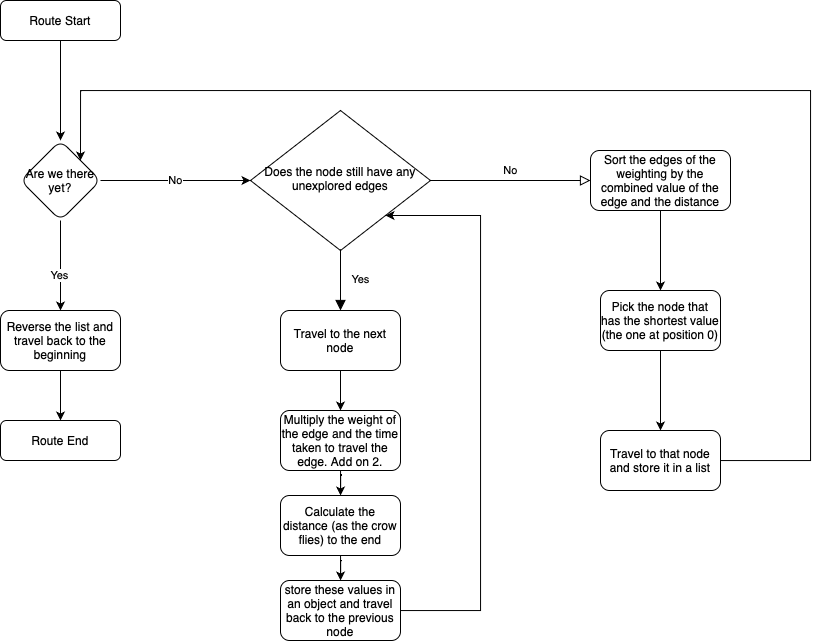

The diagram above was exported from draw.io. Its source (the exported page's mxGraphModel, read from the mxfile embedded in the PNG):
<mxGraphModel dx="1863" dy="623" grid="1" gridSize="10" guides="1" tooltips="1" connect="1" arrows="1" fold="1" page="1" pageScale="1" pageWidth="827" pageHeight="1169" math="0" shadow="0">
  <root>
    <mxCell id="WIyWlLk6GJQsqaUBKTNV-0" />
    <mxCell id="WIyWlLk6GJQsqaUBKTNV-1" parent="WIyWlLk6GJQsqaUBKTNV-0" />
    <mxCell id="e6yfS7RpT6zwBvRl_D4--22" value="" style="edgeStyle=orthogonalEdgeStyle;rounded=0;orthogonalLoop=1;jettySize=auto;html=1;" edge="1" parent="WIyWlLk6GJQsqaUBKTNV-1" source="WIyWlLk6GJQsqaUBKTNV-3" target="e6yfS7RpT6zwBvRl_D4--21">
      <mxGeometry relative="1" as="geometry" />
    </mxCell>
    <mxCell id="WIyWlLk6GJQsqaUBKTNV-3" value="Route Start" style="rounded=1;whiteSpace=wrap;html=1;fontSize=12;glass=0;strokeWidth=1;shadow=0;" parent="WIyWlLk6GJQsqaUBKTNV-1" vertex="1">
      <mxGeometry x="-120" y="30" width="120" height="40" as="geometry" />
    </mxCell>
    <mxCell id="WIyWlLk6GJQsqaUBKTNV-4" value="Yes" style="rounded=0;html=1;jettySize=auto;orthogonalLoop=1;fontSize=11;endArrow=block;endFill=1;endSize=8;strokeWidth=1;shadow=0;labelBackgroundColor=none;edgeStyle=orthogonalEdgeStyle;" parent="WIyWlLk6GJQsqaUBKTNV-1" source="WIyWlLk6GJQsqaUBKTNV-6" target="e6yfS7RpT6zwBvRl_D4--2" edge="1">
      <mxGeometry y="20" relative="1" as="geometry">
        <mxPoint as="offset" />
        <mxPoint x="220" y="330" as="targetPoint" />
      </mxGeometry>
    </mxCell>
    <mxCell id="WIyWlLk6GJQsqaUBKTNV-5" value="No" style="edgeStyle=orthogonalEdgeStyle;rounded=0;html=1;jettySize=auto;orthogonalLoop=1;fontSize=11;endArrow=block;endFill=0;endSize=8;strokeWidth=1;shadow=0;labelBackgroundColor=none;" parent="WIyWlLk6GJQsqaUBKTNV-1" source="WIyWlLk6GJQsqaUBKTNV-6" target="WIyWlLk6GJQsqaUBKTNV-7" edge="1">
      <mxGeometry y="10" relative="1" as="geometry">
        <mxPoint as="offset" />
      </mxGeometry>
    </mxCell>
    <mxCell id="WIyWlLk6GJQsqaUBKTNV-6" value="Does the node still have any unexplored edges" style="rhombus;whiteSpace=wrap;html=1;shadow=0;fontFamily=Helvetica;fontSize=12;align=center;strokeWidth=1;spacing=6;spacingTop=-4;" parent="WIyWlLk6GJQsqaUBKTNV-1" vertex="1">
      <mxGeometry x="130" y="140" width="180" height="140" as="geometry" />
    </mxCell>
    <mxCell id="e6yfS7RpT6zwBvRl_D4--15" value="" style="edgeStyle=orthogonalEdgeStyle;rounded=0;orthogonalLoop=1;jettySize=auto;html=1;" edge="1" parent="WIyWlLk6GJQsqaUBKTNV-1" source="WIyWlLk6GJQsqaUBKTNV-7" target="e6yfS7RpT6zwBvRl_D4--14">
      <mxGeometry relative="1" as="geometry" />
    </mxCell>
    <mxCell id="WIyWlLk6GJQsqaUBKTNV-7" value="Sort the edges of the weighting by the combined value of the edge and the distance" style="rounded=1;whiteSpace=wrap;html=1;fontSize=12;glass=0;strokeWidth=1;shadow=0;" parent="WIyWlLk6GJQsqaUBKTNV-1" vertex="1">
      <mxGeometry x="470" y="180" width="140" height="60" as="geometry" />
    </mxCell>
    <mxCell id="WIyWlLk6GJQsqaUBKTNV-11" value="Route End" style="rounded=1;whiteSpace=wrap;html=1;fontSize=12;glass=0;strokeWidth=1;shadow=0;" parent="WIyWlLk6GJQsqaUBKTNV-1" vertex="1">
      <mxGeometry x="-120" y="450" width="120" height="40" as="geometry" />
    </mxCell>
    <mxCell id="e6yfS7RpT6zwBvRl_D4--4" style="edgeStyle=orthogonalEdgeStyle;rounded=0;orthogonalLoop=1;jettySize=auto;html=1;" edge="1" parent="WIyWlLk6GJQsqaUBKTNV-1" source="e6yfS7RpT6zwBvRl_D4--2" target="e6yfS7RpT6zwBvRl_D4--5">
      <mxGeometry relative="1" as="geometry">
        <mxPoint x="220" y="440" as="targetPoint" />
      </mxGeometry>
    </mxCell>
    <mxCell id="e6yfS7RpT6zwBvRl_D4--2" value="Travel to the next node" style="rounded=1;whiteSpace=wrap;html=1;" vertex="1" parent="WIyWlLk6GJQsqaUBKTNV-1">
      <mxGeometry x="160" y="340" width="120" height="60" as="geometry" />
    </mxCell>
    <mxCell id="e6yfS7RpT6zwBvRl_D4--7" value="" style="edgeStyle=orthogonalEdgeStyle;rounded=0;orthogonalLoop=1;jettySize=auto;html=1;" edge="1" parent="WIyWlLk6GJQsqaUBKTNV-1" source="e6yfS7RpT6zwBvRl_D4--5" target="e6yfS7RpT6zwBvRl_D4--6">
      <mxGeometry relative="1" as="geometry" />
    </mxCell>
    <mxCell id="e6yfS7RpT6zwBvRl_D4--5" value="Multiply the weight of the edge and the time taken to travel the edge. Add on 2." style="rounded=1;whiteSpace=wrap;html=1;" vertex="1" parent="WIyWlLk6GJQsqaUBKTNV-1">
      <mxGeometry x="160" y="440" width="120" height="60" as="geometry" />
    </mxCell>
    <mxCell id="e6yfS7RpT6zwBvRl_D4--9" value="" style="edgeStyle=orthogonalEdgeStyle;rounded=0;orthogonalLoop=1;jettySize=auto;html=1;" edge="1" parent="WIyWlLk6GJQsqaUBKTNV-1" source="e6yfS7RpT6zwBvRl_D4--6" target="e6yfS7RpT6zwBvRl_D4--8">
      <mxGeometry relative="1" as="geometry" />
    </mxCell>
    <mxCell id="e6yfS7RpT6zwBvRl_D4--6" value="Calculate the distance (as the crow flies) to the end" style="whiteSpace=wrap;html=1;rounded=1;" vertex="1" parent="WIyWlLk6GJQsqaUBKTNV-1">
      <mxGeometry x="160" y="525" width="120" height="60" as="geometry" />
    </mxCell>
    <mxCell id="e6yfS7RpT6zwBvRl_D4--24" style="edgeStyle=orthogonalEdgeStyle;rounded=0;orthogonalLoop=1;jettySize=auto;html=1;entryX=1;entryY=1;entryDx=0;entryDy=0;" edge="1" parent="WIyWlLk6GJQsqaUBKTNV-1" source="e6yfS7RpT6zwBvRl_D4--8" target="WIyWlLk6GJQsqaUBKTNV-6">
      <mxGeometry relative="1" as="geometry">
        <Array as="points">
          <mxPoint x="360" y="640" />
          <mxPoint x="360" y="245" />
        </Array>
      </mxGeometry>
    </mxCell>
    <mxCell id="e6yfS7RpT6zwBvRl_D4--8" value="store these values in an object and travel back to the previous node" style="whiteSpace=wrap;html=1;rounded=1;" vertex="1" parent="WIyWlLk6GJQsqaUBKTNV-1">
      <mxGeometry x="160" y="610" width="120" height="60" as="geometry" />
    </mxCell>
    <mxCell id="e6yfS7RpT6zwBvRl_D4--19" value="" style="edgeStyle=orthogonalEdgeStyle;rounded=0;orthogonalLoop=1;jettySize=auto;html=1;" edge="1" parent="WIyWlLk6GJQsqaUBKTNV-1" source="e6yfS7RpT6zwBvRl_D4--14" target="e6yfS7RpT6zwBvRl_D4--18">
      <mxGeometry relative="1" as="geometry" />
    </mxCell>
    <mxCell id="e6yfS7RpT6zwBvRl_D4--14" value="Pick the node that has the shortest value (the one at position 0)" style="whiteSpace=wrap;html=1;rounded=1;glass=0;strokeWidth=1;shadow=0;" vertex="1" parent="WIyWlLk6GJQsqaUBKTNV-1">
      <mxGeometry x="480" y="320" width="120" height="60" as="geometry" />
    </mxCell>
    <mxCell id="e6yfS7RpT6zwBvRl_D4--25" style="edgeStyle=orthogonalEdgeStyle;rounded=0;orthogonalLoop=1;jettySize=auto;html=1;entryX=1;entryY=0;entryDx=0;entryDy=0;" edge="1" parent="WIyWlLk6GJQsqaUBKTNV-1" source="e6yfS7RpT6zwBvRl_D4--18" target="e6yfS7RpT6zwBvRl_D4--21">
      <mxGeometry relative="1" as="geometry">
        <Array as="points">
          <mxPoint x="690" y="490" />
          <mxPoint x="690" y="120" />
          <mxPoint x="-40" y="120" />
        </Array>
      </mxGeometry>
    </mxCell>
    <mxCell id="e6yfS7RpT6zwBvRl_D4--18" value="Travel to that node and store it in a list" style="whiteSpace=wrap;html=1;rounded=1;glass=0;strokeWidth=1;shadow=0;" vertex="1" parent="WIyWlLk6GJQsqaUBKTNV-1">
      <mxGeometry x="480" y="460" width="120" height="60" as="geometry" />
    </mxCell>
    <mxCell id="e6yfS7RpT6zwBvRl_D4--23" value="No" style="edgeStyle=orthogonalEdgeStyle;rounded=0;orthogonalLoop=1;jettySize=auto;html=1;" edge="1" parent="WIyWlLk6GJQsqaUBKTNV-1" source="e6yfS7RpT6zwBvRl_D4--21" target="WIyWlLk6GJQsqaUBKTNV-6">
      <mxGeometry relative="1" as="geometry" />
    </mxCell>
    <mxCell id="e6yfS7RpT6zwBvRl_D4--30" value="" style="edgeStyle=orthogonalEdgeStyle;rounded=0;orthogonalLoop=1;jettySize=auto;html=1;" edge="1" parent="WIyWlLk6GJQsqaUBKTNV-1" source="e6yfS7RpT6zwBvRl_D4--21" target="e6yfS7RpT6zwBvRl_D4--29">
      <mxGeometry relative="1" as="geometry" />
    </mxCell>
    <mxCell id="e6yfS7RpT6zwBvRl_D4--31" value="Yes" style="edgeLabel;html=1;align=center;verticalAlign=middle;resizable=0;points=[];" vertex="1" connectable="0" parent="e6yfS7RpT6zwBvRl_D4--30">
      <mxGeometry x="0.2082" y="-2" relative="1" as="geometry">
        <mxPoint as="offset" />
      </mxGeometry>
    </mxCell>
    <mxCell id="e6yfS7RpT6zwBvRl_D4--21" value="Are we there yet?" style="rhombus;whiteSpace=wrap;html=1;rounded=1;glass=0;strokeWidth=1;shadow=0;" vertex="1" parent="WIyWlLk6GJQsqaUBKTNV-1">
      <mxGeometry x="-100" y="170" width="80" height="80" as="geometry" />
    </mxCell>
    <mxCell id="e6yfS7RpT6zwBvRl_D4--32" value="" style="edgeStyle=orthogonalEdgeStyle;rounded=0;orthogonalLoop=1;jettySize=auto;html=1;" edge="1" parent="WIyWlLk6GJQsqaUBKTNV-1" source="e6yfS7RpT6zwBvRl_D4--29" target="WIyWlLk6GJQsqaUBKTNV-11">
      <mxGeometry relative="1" as="geometry" />
    </mxCell>
    <mxCell id="e6yfS7RpT6zwBvRl_D4--29" value="Reverse the list and travel back to the beginning" style="whiteSpace=wrap;html=1;rounded=1;glass=0;strokeWidth=1;shadow=0;" vertex="1" parent="WIyWlLk6GJQsqaUBKTNV-1">
      <mxGeometry x="-120" y="340" width="120" height="60" as="geometry" />
    </mxCell>
  </root>
</mxGraphModel>